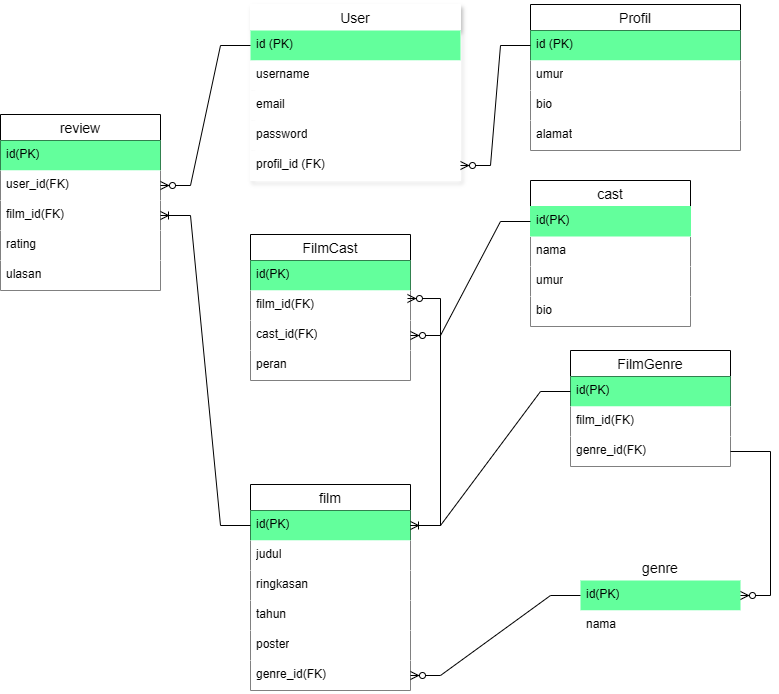

The diagram above was exported from draw.io. Its source (the exported page's mxGraphModel, read from the mxfile embedded in the PNG):
<mxGraphModel dx="1674" dy="786" grid="1" gridSize="10" guides="1" tooltips="1" connect="1" arrows="1" fold="1" page="1" pageScale="1" pageWidth="850" pageHeight="1100" math="0" shadow="0">
  <root>
    <mxCell id="0" />
    <mxCell id="1" parent="0" />
    <mxCell id="3HgRtnPvLi0s5clDAS5M-23" value="Profil" style="swimlane;fontStyle=0;childLayout=stackLayout;horizontal=1;startSize=26;horizontalStack=0;resizeParent=1;resizeParentMax=0;resizeLast=0;collapsible=1;marginBottom=0;align=center;fontSize=14;" vertex="1" parent="1">
      <mxGeometry x="540" y="10" width="210" height="146" as="geometry" />
    </mxCell>
    <mxCell id="3HgRtnPvLi0s5clDAS5M-24" value="id (PK)" style="text;strokeColor=none;fillColor=#63FF9C;spacingLeft=4;spacingRight=4;overflow=hidden;rotatable=0;points=[[0,0.5],[1,0.5]];portConstraint=eastwest;fontSize=12;whiteSpace=wrap;html=1;" vertex="1" parent="3HgRtnPvLi0s5clDAS5M-23">
      <mxGeometry y="26" width="210" height="30" as="geometry" />
    </mxCell>
    <mxCell id="3HgRtnPvLi0s5clDAS5M-25" value="umur" style="text;strokeColor=none;fillColor=#FFFFFF;spacingLeft=4;spacingRight=4;overflow=hidden;rotatable=0;points=[[0,0.5],[1,0.5]];portConstraint=eastwest;fontSize=12;whiteSpace=wrap;html=1;" vertex="1" parent="3HgRtnPvLi0s5clDAS5M-23">
      <mxGeometry y="56" width="210" height="30" as="geometry" />
    </mxCell>
    <mxCell id="3HgRtnPvLi0s5clDAS5M-26" value="bio" style="text;strokeColor=none;fillColor=#FFFFFF;spacingLeft=4;spacingRight=4;overflow=hidden;rotatable=0;points=[[0,0.5],[1,0.5]];portConstraint=eastwest;fontSize=12;whiteSpace=wrap;html=1;" vertex="1" parent="3HgRtnPvLi0s5clDAS5M-23">
      <mxGeometry y="86" width="210" height="30" as="geometry" />
    </mxCell>
    <mxCell id="3HgRtnPvLi0s5clDAS5M-27" value="alamat" style="text;strokeColor=none;fillColor=#FFFFFF;spacingLeft=4;spacingRight=4;overflow=hidden;rotatable=0;points=[[0,0.5],[1,0.5]];portConstraint=eastwest;fontSize=12;whiteSpace=wrap;html=1;" vertex="1" parent="3HgRtnPvLi0s5clDAS5M-23">
      <mxGeometry y="116" width="210" height="30" as="geometry" />
    </mxCell>
    <mxCell id="3HgRtnPvLi0s5clDAS5M-30" value="film" style="swimlane;fontStyle=0;childLayout=stackLayout;horizontal=1;startSize=26;horizontalStack=0;resizeParent=1;resizeParentMax=0;resizeLast=0;collapsible=1;marginBottom=0;align=center;fontSize=14;" vertex="1" parent="1">
      <mxGeometry x="260" y="490" width="160" height="206" as="geometry" />
    </mxCell>
    <mxCell id="3HgRtnPvLi0s5clDAS5M-31" value="id(PK)" style="text;strokeColor=none;fillColor=#63FF9C;spacingLeft=4;spacingRight=4;overflow=hidden;rotatable=0;points=[[0,0.5],[1,0.5]];portConstraint=eastwest;fontSize=12;whiteSpace=wrap;html=1;" vertex="1" parent="3HgRtnPvLi0s5clDAS5M-30">
      <mxGeometry y="26" width="160" height="30" as="geometry" />
    </mxCell>
    <mxCell id="3HgRtnPvLi0s5clDAS5M-32" value="judul" style="text;strokeColor=none;fillColor=#FFFFFF;spacingLeft=4;spacingRight=4;overflow=hidden;rotatable=0;points=[[0,0.5],[1,0.5]];portConstraint=eastwest;fontSize=12;whiteSpace=wrap;html=1;" vertex="1" parent="3HgRtnPvLi0s5clDAS5M-30">
      <mxGeometry y="56" width="160" height="30" as="geometry" />
    </mxCell>
    <mxCell id="3HgRtnPvLi0s5clDAS5M-33" value="ringkasan" style="text;strokeColor=none;fillColor=#FFFFFF;spacingLeft=4;spacingRight=4;overflow=hidden;rotatable=0;points=[[0,0.5],[1,0.5]];portConstraint=eastwest;fontSize=12;whiteSpace=wrap;html=1;" vertex="1" parent="3HgRtnPvLi0s5clDAS5M-30">
      <mxGeometry y="86" width="160" height="30" as="geometry" />
    </mxCell>
    <mxCell id="3HgRtnPvLi0s5clDAS5M-37" value="tahun" style="text;strokeColor=none;fillColor=#FFFFFF;spacingLeft=4;spacingRight=4;overflow=hidden;rotatable=0;points=[[0,0.5],[1,0.5]];portConstraint=eastwest;fontSize=12;whiteSpace=wrap;html=1;" vertex="1" parent="3HgRtnPvLi0s5clDAS5M-30">
      <mxGeometry y="116" width="160" height="30" as="geometry" />
    </mxCell>
    <mxCell id="3HgRtnPvLi0s5clDAS5M-36" value="poster" style="text;strokeColor=none;fillColor=#FFFFFF;spacingLeft=4;spacingRight=4;overflow=hidden;rotatable=0;points=[[0,0.5],[1,0.5]];portConstraint=eastwest;fontSize=12;whiteSpace=wrap;html=1;" vertex="1" parent="3HgRtnPvLi0s5clDAS5M-30">
      <mxGeometry y="146" width="160" height="30" as="geometry" />
    </mxCell>
    <mxCell id="3HgRtnPvLi0s5clDAS5M-35" value="genre_id(FK)" style="text;strokeColor=none;fillColor=#FFFFFF;spacingLeft=4;spacingRight=4;overflow=hidden;rotatable=0;points=[[0,0.5],[1,0.5]];portConstraint=eastwest;fontSize=12;whiteSpace=wrap;html=1;" vertex="1" parent="3HgRtnPvLi0s5clDAS5M-30">
      <mxGeometry y="176" width="160" height="30" as="geometry" />
    </mxCell>
    <mxCell id="3HgRtnPvLi0s5clDAS5M-38" value="genre" style="swimlane;fontStyle=0;childLayout=stackLayout;horizontal=1;startSize=26;horizontalStack=0;resizeParent=1;resizeParentMax=0;resizeLast=0;collapsible=1;marginBottom=0;align=center;fontSize=14;strokeColor=#FFFFFF;fillColor=default;" vertex="1" parent="1">
      <mxGeometry x="590" y="560" width="160" height="86" as="geometry" />
    </mxCell>
    <mxCell id="3HgRtnPvLi0s5clDAS5M-39" value="id(PK)" style="text;strokeColor=none;fillColor=#63FF9C;spacingLeft=4;spacingRight=4;overflow=hidden;rotatable=0;points=[[0,0.5],[1,0.5]];portConstraint=eastwest;fontSize=12;whiteSpace=wrap;html=1;" vertex="1" parent="3HgRtnPvLi0s5clDAS5M-38">
      <mxGeometry y="26" width="160" height="30" as="geometry" />
    </mxCell>
    <mxCell id="3HgRtnPvLi0s5clDAS5M-40" value="nama" style="text;strokeColor=none;fillColor=#FFFFFF;spacingLeft=4;spacingRight=4;overflow=hidden;rotatable=0;points=[[0,0.5],[1,0.5]];portConstraint=eastwest;fontSize=12;whiteSpace=wrap;html=1;" vertex="1" parent="3HgRtnPvLi0s5clDAS5M-38">
      <mxGeometry y="56" width="160" height="30" as="geometry" />
    </mxCell>
    <mxCell id="3HgRtnPvLi0s5clDAS5M-42" value="cast" style="swimlane;fontStyle=0;childLayout=stackLayout;horizontal=1;startSize=26;horizontalStack=0;resizeParent=1;resizeParentMax=0;resizeLast=0;collapsible=1;marginBottom=0;align=center;fontSize=14;" vertex="1" parent="1">
      <mxGeometry x="540" y="186" width="160" height="146" as="geometry" />
    </mxCell>
    <mxCell id="3HgRtnPvLi0s5clDAS5M-43" value="id(PK)" style="text;strokeColor=#63FF9C;fillColor=#63FF9C;spacingLeft=4;spacingRight=4;overflow=hidden;rotatable=0;points=[[0,0.5],[1,0.5]];portConstraint=eastwest;fontSize=12;whiteSpace=wrap;html=1;" vertex="1" parent="3HgRtnPvLi0s5clDAS5M-42">
      <mxGeometry y="26" width="160" height="30" as="geometry" />
    </mxCell>
    <mxCell id="3HgRtnPvLi0s5clDAS5M-44" value="nama" style="text;strokeColor=none;fillColor=#FFFFFF;spacingLeft=4;spacingRight=4;overflow=hidden;rotatable=0;points=[[0,0.5],[1,0.5]];portConstraint=eastwest;fontSize=12;whiteSpace=wrap;html=1;" vertex="1" parent="3HgRtnPvLi0s5clDAS5M-42">
      <mxGeometry y="56" width="160" height="30" as="geometry" />
    </mxCell>
    <mxCell id="3HgRtnPvLi0s5clDAS5M-45" value="umur" style="text;strokeColor=none;fillColor=#FFFFFF;spacingLeft=4;spacingRight=4;overflow=hidden;rotatable=0;points=[[0,0.5],[1,0.5]];portConstraint=eastwest;fontSize=12;whiteSpace=wrap;html=1;" vertex="1" parent="3HgRtnPvLi0s5clDAS5M-42">
      <mxGeometry y="86" width="160" height="30" as="geometry" />
    </mxCell>
    <mxCell id="3HgRtnPvLi0s5clDAS5M-46" value="bio" style="text;strokeColor=none;fillColor=#FFFFFF;spacingLeft=4;spacingRight=4;overflow=hidden;rotatable=0;points=[[0,0.5],[1,0.5]];portConstraint=eastwest;fontSize=12;whiteSpace=wrap;html=1;" vertex="1" parent="3HgRtnPvLi0s5clDAS5M-42">
      <mxGeometry y="116" width="160" height="30" as="geometry" />
    </mxCell>
    <mxCell id="3HgRtnPvLi0s5clDAS5M-47" value="review" style="swimlane;fontStyle=0;childLayout=stackLayout;horizontal=1;startSize=26;horizontalStack=0;resizeParent=1;resizeParentMax=0;resizeLast=0;collapsible=1;marginBottom=0;align=center;fontSize=14;" vertex="1" parent="1">
      <mxGeometry x="10" y="120" width="160" height="176" as="geometry" />
    </mxCell>
    <mxCell id="3HgRtnPvLi0s5clDAS5M-48" value="id(PK)" style="text;strokeColor=none;fillColor=#63FF9C;spacingLeft=4;spacingRight=4;overflow=hidden;rotatable=0;points=[[0,0.5],[1,0.5]];portConstraint=eastwest;fontSize=12;whiteSpace=wrap;html=1;" vertex="1" parent="3HgRtnPvLi0s5clDAS5M-47">
      <mxGeometry y="26" width="160" height="30" as="geometry" />
    </mxCell>
    <mxCell id="3HgRtnPvLi0s5clDAS5M-49" value="user_id(FK)" style="text;strokeColor=none;fillColor=#FFFFFF;spacingLeft=4;spacingRight=4;overflow=hidden;rotatable=0;points=[[0,0.5],[1,0.5]];portConstraint=eastwest;fontSize=12;whiteSpace=wrap;html=1;" vertex="1" parent="3HgRtnPvLi0s5clDAS5M-47">
      <mxGeometry y="56" width="160" height="30" as="geometry" />
    </mxCell>
    <mxCell id="3HgRtnPvLi0s5clDAS5M-50" value="film_id(FK)" style="text;strokeColor=none;fillColor=#FFFFFF;spacingLeft=4;spacingRight=4;overflow=hidden;rotatable=0;points=[[0,0.5],[1,0.5]];portConstraint=eastwest;fontSize=12;whiteSpace=wrap;html=1;" vertex="1" parent="3HgRtnPvLi0s5clDAS5M-47">
      <mxGeometry y="86" width="160" height="30" as="geometry" />
    </mxCell>
    <mxCell id="3HgRtnPvLi0s5clDAS5M-56" value="rating" style="text;strokeColor=none;fillColor=#FFFFFF;spacingLeft=4;spacingRight=4;overflow=hidden;rotatable=0;points=[[0,0.5],[1,0.5]];portConstraint=eastwest;fontSize=12;whiteSpace=wrap;html=1;" vertex="1" parent="3HgRtnPvLi0s5clDAS5M-47">
      <mxGeometry y="116" width="160" height="30" as="geometry" />
    </mxCell>
    <mxCell id="3HgRtnPvLi0s5clDAS5M-55" value="ulasan" style="text;strokeColor=none;fillColor=#FFFFFF;spacingLeft=4;spacingRight=4;overflow=hidden;rotatable=0;points=[[0,0.5],[1,0.5]];portConstraint=eastwest;fontSize=12;whiteSpace=wrap;html=1;" vertex="1" parent="3HgRtnPvLi0s5clDAS5M-47">
      <mxGeometry y="146" width="160" height="30" as="geometry" />
    </mxCell>
    <mxCell id="3HgRtnPvLi0s5clDAS5M-51" value="FilmGenre" style="swimlane;fontStyle=0;childLayout=stackLayout;horizontal=1;startSize=26;horizontalStack=0;resizeParent=1;resizeParentMax=0;resizeLast=0;collapsible=1;marginBottom=0;align=center;fontSize=14;" vertex="1" parent="1">
      <mxGeometry x="580" y="356" width="160" height="116" as="geometry" />
    </mxCell>
    <mxCell id="3HgRtnPvLi0s5clDAS5M-52" value="id(PK)" style="text;strokeColor=none;fillColor=#63FF9C;spacingLeft=4;spacingRight=4;overflow=hidden;rotatable=0;points=[[0,0.5],[1,0.5]];portConstraint=eastwest;fontSize=12;whiteSpace=wrap;html=1;" vertex="1" parent="3HgRtnPvLi0s5clDAS5M-51">
      <mxGeometry y="26" width="160" height="30" as="geometry" />
    </mxCell>
    <mxCell id="3HgRtnPvLi0s5clDAS5M-53" value="film_id(FK)" style="text;strokeColor=none;fillColor=#FFFFFF;spacingLeft=4;spacingRight=4;overflow=hidden;rotatable=0;points=[[0,0.5],[1,0.5]];portConstraint=eastwest;fontSize=12;whiteSpace=wrap;html=1;" vertex="1" parent="3HgRtnPvLi0s5clDAS5M-51">
      <mxGeometry y="56" width="160" height="30" as="geometry" />
    </mxCell>
    <mxCell id="3HgRtnPvLi0s5clDAS5M-54" value="genre_id(FK)" style="text;strokeColor=none;fillColor=#FFFFFF;spacingLeft=4;spacingRight=4;overflow=hidden;rotatable=0;points=[[0,0.5],[1,0.5]];portConstraint=eastwest;fontSize=12;whiteSpace=wrap;html=1;" vertex="1" parent="3HgRtnPvLi0s5clDAS5M-51">
      <mxGeometry y="86" width="160" height="30" as="geometry" />
    </mxCell>
    <mxCell id="3HgRtnPvLi0s5clDAS5M-58" value="FilmCast" style="swimlane;fontStyle=0;childLayout=stackLayout;horizontal=1;startSize=26;horizontalStack=0;resizeParent=1;resizeParentMax=0;resizeLast=0;collapsible=1;marginBottom=0;align=center;fontSize=14;" vertex="1" parent="1">
      <mxGeometry x="260" y="240" width="160" height="146" as="geometry" />
    </mxCell>
    <mxCell id="3HgRtnPvLi0s5clDAS5M-59" value="id(PK)" style="text;strokeColor=none;fillColor=#63FF9C;spacingLeft=4;spacingRight=4;overflow=hidden;rotatable=0;points=[[0,0.5],[1,0.5]];portConstraint=eastwest;fontSize=12;whiteSpace=wrap;html=1;" vertex="1" parent="3HgRtnPvLi0s5clDAS5M-58">
      <mxGeometry y="26" width="160" height="30" as="geometry" />
    </mxCell>
    <mxCell id="3HgRtnPvLi0s5clDAS5M-60" value="film_id(FK)" style="text;strokeColor=none;fillColor=#FFFFFF;spacingLeft=4;spacingRight=4;overflow=hidden;rotatable=0;points=[[0,0.5],[1,0.5]];portConstraint=eastwest;fontSize=12;whiteSpace=wrap;html=1;" vertex="1" parent="3HgRtnPvLi0s5clDAS5M-58">
      <mxGeometry y="56" width="160" height="30" as="geometry" />
    </mxCell>
    <mxCell id="3HgRtnPvLi0s5clDAS5M-61" value="cast_id(FK)" style="text;strokeColor=none;fillColor=#FFFFFF;spacingLeft=4;spacingRight=4;overflow=hidden;rotatable=0;points=[[0,0.5],[1,0.5]];portConstraint=eastwest;fontSize=12;whiteSpace=wrap;html=1;" vertex="1" parent="3HgRtnPvLi0s5clDAS5M-58">
      <mxGeometry y="86" width="160" height="30" as="geometry" />
    </mxCell>
    <mxCell id="3HgRtnPvLi0s5clDAS5M-62" value="peran" style="text;strokeColor=none;fillColor=#FFFFFF;spacingLeft=4;spacingRight=4;overflow=hidden;rotatable=0;points=[[0,0.5],[1,0.5]];portConstraint=eastwest;fontSize=12;whiteSpace=wrap;html=1;" vertex="1" parent="3HgRtnPvLi0s5clDAS5M-58">
      <mxGeometry y="116" width="160" height="30" as="geometry" />
    </mxCell>
    <mxCell id="3HgRtnPvLi0s5clDAS5M-15" value="User" style="swimlane;fontStyle=0;childLayout=stackLayout;horizontal=1;startSize=26;horizontalStack=0;resizeParent=1;resizeParentMax=0;resizeLast=0;collapsible=1;marginBottom=0;align=center;fontSize=14;strokeColor=#FFFFFF;shadow=1;" vertex="1" parent="1">
      <mxGeometry x="260" y="10" width="210" height="176" as="geometry">
        <mxRectangle x="10" y="40" width="80" height="30" as="alternateBounds" />
      </mxGeometry>
    </mxCell>
    <mxCell id="3HgRtnPvLi0s5clDAS5M-16" value="id (PK)" style="text;strokeColor=none;fillColor=#63FF9C;spacingLeft=4;spacingRight=4;overflow=hidden;rotatable=0;points=[[0,0.5],[1,0.5]];portConstraint=eastwest;fontSize=12;whiteSpace=wrap;html=1;" vertex="1" parent="3HgRtnPvLi0s5clDAS5M-15">
      <mxGeometry y="26" width="210" height="30" as="geometry" />
    </mxCell>
    <mxCell id="3HgRtnPvLi0s5clDAS5M-17" value="username&lt;div&gt;&lt;br&gt;&lt;/div&gt;" style="text;strokeColor=none;fillColor=#FFFFFF;spacingLeft=4;spacingRight=4;overflow=hidden;rotatable=0;points=[[0,0.5],[1,0.5]];portConstraint=eastwest;fontSize=12;whiteSpace=wrap;html=1;" vertex="1" parent="3HgRtnPvLi0s5clDAS5M-15">
      <mxGeometry y="56" width="210" height="30" as="geometry" />
    </mxCell>
    <mxCell id="3HgRtnPvLi0s5clDAS5M-18" value="email" style="text;strokeColor=none;fillColor=#FFFFFF;spacingLeft=4;spacingRight=4;overflow=hidden;rotatable=0;points=[[0,0.5],[1,0.5]];portConstraint=eastwest;fontSize=12;whiteSpace=wrap;html=1;" vertex="1" parent="3HgRtnPvLi0s5clDAS5M-15">
      <mxGeometry y="86" width="210" height="30" as="geometry" />
    </mxCell>
    <mxCell id="3HgRtnPvLi0s5clDAS5M-20" value="password" style="text;strokeColor=none;fillColor=#FFFFFF;spacingLeft=4;spacingRight=4;overflow=hidden;rotatable=0;points=[[0,0.5],[1,0.5]];portConstraint=eastwest;fontSize=12;whiteSpace=wrap;html=1;" vertex="1" parent="3HgRtnPvLi0s5clDAS5M-15">
      <mxGeometry y="116" width="210" height="30" as="geometry" />
    </mxCell>
    <mxCell id="3HgRtnPvLi0s5clDAS5M-22" value="profil_id (FK)" style="text;strokeColor=none;fillColor=#FFFFFF;spacingLeft=4;spacingRight=4;overflow=hidden;rotatable=0;points=[[0,0.5],[1,0.5]];portConstraint=eastwest;fontSize=12;whiteSpace=wrap;html=1;" vertex="1" parent="3HgRtnPvLi0s5clDAS5M-15">
      <mxGeometry y="146" width="210" height="30" as="geometry" />
    </mxCell>
    <mxCell id="3HgRtnPvLi0s5clDAS5M-28" value="" style="edgeStyle=entityRelationEdgeStyle;fontSize=12;html=1;endArrow=ERzeroToMany;endFill=1;rounded=0;" edge="1" parent="1" source="3HgRtnPvLi0s5clDAS5M-24" target="3HgRtnPvLi0s5clDAS5M-22">
      <mxGeometry width="100" height="100" relative="1" as="geometry">
        <mxPoint x="370" y="290" as="sourcePoint" />
        <mxPoint x="470" y="190" as="targetPoint" />
        <Array as="points">
          <mxPoint x="230" y="220" />
          <mxPoint x="400" y="170" />
        </Array>
      </mxGeometry>
    </mxCell>
    <mxCell id="3HgRtnPvLi0s5clDAS5M-63" value="" style="edgeStyle=entityRelationEdgeStyle;fontSize=12;html=1;endArrow=ERzeroToMany;endFill=1;rounded=0;" edge="1" parent="1" source="3HgRtnPvLi0s5clDAS5M-16" target="3HgRtnPvLi0s5clDAS5M-49">
      <mxGeometry width="100" height="100" relative="1" as="geometry">
        <mxPoint x="560" y="400" as="sourcePoint" />
        <mxPoint x="660" y="300" as="targetPoint" />
      </mxGeometry>
    </mxCell>
    <mxCell id="3HgRtnPvLi0s5clDAS5M-65" value="" style="edgeStyle=entityRelationEdgeStyle;fontSize=12;html=1;endArrow=ERoneToMany;rounded=0;exitX=0;exitY=0.5;exitDx=0;exitDy=0;" edge="1" parent="1" source="3HgRtnPvLi0s5clDAS5M-31" target="3HgRtnPvLi0s5clDAS5M-50">
      <mxGeometry width="100" height="100" relative="1" as="geometry">
        <mxPoint x="170" y="450" as="sourcePoint" />
        <mxPoint x="270" y="350" as="targetPoint" />
      </mxGeometry>
    </mxCell>
    <mxCell id="3HgRtnPvLi0s5clDAS5M-66" value="" style="edgeStyle=entityRelationEdgeStyle;fontSize=12;html=1;endArrow=ERoneToMany;rounded=0;" edge="1" parent="1" source="3HgRtnPvLi0s5clDAS5M-52" target="3HgRtnPvLi0s5clDAS5M-31">
      <mxGeometry width="100" height="100" relative="1" as="geometry">
        <mxPoint x="560" y="400" as="sourcePoint" />
        <mxPoint x="660" y="300" as="targetPoint" />
      </mxGeometry>
    </mxCell>
    <mxCell id="3HgRtnPvLi0s5clDAS5M-68" value="" style="edgeStyle=entityRelationEdgeStyle;fontSize=12;html=1;endArrow=ERzeroToMany;endFill=1;rounded=0;exitX=1;exitY=0.5;exitDx=0;exitDy=0;" edge="1" parent="1" source="3HgRtnPvLi0s5clDAS5M-54" target="3HgRtnPvLi0s5clDAS5M-39">
      <mxGeometry width="100" height="100" relative="1" as="geometry">
        <mxPoint x="430" y="630" as="sourcePoint" />
        <mxPoint x="530" y="530" as="targetPoint" />
        <Array as="points">
          <mxPoint x="390" y="340" />
        </Array>
      </mxGeometry>
    </mxCell>
    <mxCell id="3HgRtnPvLi0s5clDAS5M-69" value="" style="edgeStyle=entityRelationEdgeStyle;fontSize=12;html=1;endArrow=ERzeroToMany;endFill=1;rounded=0;entryX=1;entryY=0.5;entryDx=0;entryDy=0;" edge="1" parent="1" source="3HgRtnPvLi0s5clDAS5M-43" target="3HgRtnPvLi0s5clDAS5M-61">
      <mxGeometry width="100" height="100" relative="1" as="geometry">
        <mxPoint x="560" y="400" as="sourcePoint" />
        <mxPoint x="660" y="300" as="targetPoint" />
      </mxGeometry>
    </mxCell>
    <mxCell id="3HgRtnPvLi0s5clDAS5M-70" value="" style="edgeStyle=entityRelationEdgeStyle;fontSize=12;html=1;endArrow=ERzeroToMany;endFill=1;rounded=0;entryX=1;entryY=0.5;entryDx=0;entryDy=0;" edge="1" parent="1" source="3HgRtnPvLi0s5clDAS5M-39" target="3HgRtnPvLi0s5clDAS5M-35">
      <mxGeometry width="100" height="100" relative="1" as="geometry">
        <mxPoint x="560" y="400" as="sourcePoint" />
        <mxPoint x="660" y="300" as="targetPoint" />
        <Array as="points">
          <mxPoint x="420" y="680" />
        </Array>
      </mxGeometry>
    </mxCell>
    <mxCell id="3HgRtnPvLi0s5clDAS5M-71" value="" style="edgeStyle=entityRelationEdgeStyle;fontSize=12;html=1;endArrow=ERzeroToMany;endFill=1;rounded=0;entryX=0.981;entryY=0.267;entryDx=0;entryDy=0;entryPerimeter=0;" edge="1" parent="1" source="3HgRtnPvLi0s5clDAS5M-31" target="3HgRtnPvLi0s5clDAS5M-60">
      <mxGeometry width="100" height="100" relative="1" as="geometry">
        <mxPoint x="560" y="400" as="sourcePoint" />
        <mxPoint x="660" y="300" as="targetPoint" />
        <Array as="points">
          <mxPoint x="500" y="400" />
          <mxPoint x="480" y="370" />
        </Array>
      </mxGeometry>
    </mxCell>
  </root>
</mxGraphModel>